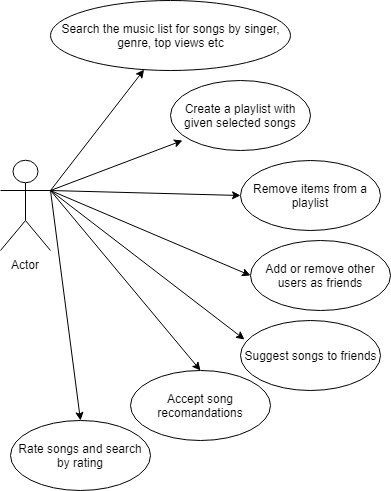

The diagram above was exported from draw.io. Its source (the exported page's mxGraphModel, read from the mxfile embedded in the PNG):
<mxGraphModel dx="1010" dy="582" grid="1" gridSize="10" guides="1" tooltips="1" connect="1" arrows="1" fold="1" page="1" pageScale="1" pageWidth="850" pageHeight="1100" math="0" shadow="0">
  <root>
    <mxCell id="0" />
    <mxCell id="1" parent="0" />
    <mxCell id="telTz8yCe6HYuPkOWgVF-1" value="Actor" style="shape=umlActor;verticalLabelPosition=bottom;labelBackgroundColor=#ffffff;verticalAlign=top;html=1;outlineConnect=0;" vertex="1" parent="1">
      <mxGeometry x="160" y="240" width="50" height="90" as="geometry" />
    </mxCell>
    <mxCell id="telTz8yCe6HYuPkOWgVF-4" value="&lt;div&gt;Search the music list for songs by singer,&lt;/div&gt;&lt;div&gt;genre, top views etc&lt;/div&gt;" style="ellipse;whiteSpace=wrap;html=1;" vertex="1" parent="1">
      <mxGeometry x="210" y="80" width="240" height="70" as="geometry" />
    </mxCell>
    <mxCell id="telTz8yCe6HYuPkOWgVF-5" value="Create a playlist with given selected songs&lt;br&gt;" style="ellipse;whiteSpace=wrap;html=1;" vertex="1" parent="1">
      <mxGeometry x="330" y="160" width="140" height="70" as="geometry" />
    </mxCell>
    <mxCell id="telTz8yCe6HYuPkOWgVF-6" value="Remove items from a playlist" style="ellipse;whiteSpace=wrap;html=1;" vertex="1" parent="1">
      <mxGeometry x="400" y="240" width="140" height="70" as="geometry" />
    </mxCell>
    <mxCell id="telTz8yCe6HYuPkOWgVF-7" value="Add or remove other users as friends" style="ellipse;whiteSpace=wrap;html=1;" vertex="1" parent="1">
      <mxGeometry x="410" y="320" width="140" height="70" as="geometry" />
    </mxCell>
    <mxCell id="telTz8yCe6HYuPkOWgVF-8" value="Suggest songs to friends" style="ellipse;whiteSpace=wrap;html=1;" vertex="1" parent="1">
      <mxGeometry x="400" y="400" width="140" height="70" as="geometry" />
    </mxCell>
    <mxCell id="telTz8yCe6HYuPkOWgVF-11" value="Accept song recomandations&lt;br&gt;" style="ellipse;whiteSpace=wrap;html=1;" vertex="1" parent="1">
      <mxGeometry x="290" y="450" width="140" height="70" as="geometry" />
    </mxCell>
    <mxCell id="telTz8yCe6HYuPkOWgVF-12" value="Rate songs and search by rating&lt;br&gt;" style="ellipse;whiteSpace=wrap;html=1;" vertex="1" parent="1">
      <mxGeometry x="170" y="500" width="140" height="70" as="geometry" />
    </mxCell>
    <mxCell id="telTz8yCe6HYuPkOWgVF-18" value="" style="endArrow=classic;html=1;exitX=1;exitY=0.3333333333333333;exitDx=0;exitDy=0;exitPerimeter=0;" edge="1" parent="1" source="telTz8yCe6HYuPkOWgVF-1" target="telTz8yCe6HYuPkOWgVF-4">
      <mxGeometry width="50" height="50" relative="1" as="geometry">
        <mxPoint x="160" y="640" as="sourcePoint" />
        <mxPoint x="210" y="590" as="targetPoint" />
      </mxGeometry>
    </mxCell>
    <mxCell id="telTz8yCe6HYuPkOWgVF-19" value="" style="endArrow=classic;html=1;entryX=0.086;entryY=0.854;entryDx=0;entryDy=0;entryPerimeter=0;exitX=1;exitY=0.3333333333333333;exitDx=0;exitDy=0;exitPerimeter=0;" edge="1" parent="1" source="telTz8yCe6HYuPkOWgVF-1" target="telTz8yCe6HYuPkOWgVF-5">
      <mxGeometry width="50" height="50" relative="1" as="geometry">
        <mxPoint x="160" y="640" as="sourcePoint" />
        <mxPoint x="210" y="590" as="targetPoint" />
      </mxGeometry>
    </mxCell>
    <mxCell id="telTz8yCe6HYuPkOWgVF-20" value="" style="endArrow=classic;html=1;entryX=0;entryY=0.5;entryDx=0;entryDy=0;exitX=1;exitY=0.3333333333333333;exitDx=0;exitDy=0;exitPerimeter=0;" edge="1" parent="1" source="telTz8yCe6HYuPkOWgVF-1" target="telTz8yCe6HYuPkOWgVF-6">
      <mxGeometry width="50" height="50" relative="1" as="geometry">
        <mxPoint x="160" y="640" as="sourcePoint" />
        <mxPoint x="210" y="590" as="targetPoint" />
      </mxGeometry>
    </mxCell>
    <mxCell id="telTz8yCe6HYuPkOWgVF-21" value="" style="endArrow=classic;html=1;entryX=0;entryY=0.5;entryDx=0;entryDy=0;exitX=1;exitY=0.3333333333333333;exitDx=0;exitDy=0;exitPerimeter=0;" edge="1" parent="1" source="telTz8yCe6HYuPkOWgVF-1" target="telTz8yCe6HYuPkOWgVF-7">
      <mxGeometry width="50" height="50" relative="1" as="geometry">
        <mxPoint x="160" y="640" as="sourcePoint" />
        <mxPoint x="210" y="590" as="targetPoint" />
      </mxGeometry>
    </mxCell>
    <mxCell id="telTz8yCe6HYuPkOWgVF-22" value="" style="endArrow=classic;html=1;entryX=0.031;entryY=0.271;entryDx=0;entryDy=0;entryPerimeter=0;exitX=1;exitY=0.3333333333333333;exitDx=0;exitDy=0;exitPerimeter=0;" edge="1" parent="1" source="telTz8yCe6HYuPkOWgVF-1" target="telTz8yCe6HYuPkOWgVF-8">
      <mxGeometry width="50" height="50" relative="1" as="geometry">
        <mxPoint x="160" y="640" as="sourcePoint" />
        <mxPoint x="210" y="590" as="targetPoint" />
      </mxGeometry>
    </mxCell>
    <mxCell id="telTz8yCe6HYuPkOWgVF-23" value="" style="endArrow=classic;html=1;entryX=0.5;entryY=0;entryDx=0;entryDy=0;exitX=1;exitY=0.3333333333333333;exitDx=0;exitDy=0;exitPerimeter=0;" edge="1" parent="1" source="telTz8yCe6HYuPkOWgVF-1" target="telTz8yCe6HYuPkOWgVF-11">
      <mxGeometry width="50" height="50" relative="1" as="geometry">
        <mxPoint x="160" y="640" as="sourcePoint" />
        <mxPoint x="210" y="590" as="targetPoint" />
      </mxGeometry>
    </mxCell>
    <mxCell id="telTz8yCe6HYuPkOWgVF-24" value="" style="endArrow=classic;html=1;entryX=0.5;entryY=0;entryDx=0;entryDy=0;" edge="1" parent="1" target="telTz8yCe6HYuPkOWgVF-12">
      <mxGeometry width="50" height="50" relative="1" as="geometry">
        <mxPoint x="210" y="270" as="sourcePoint" />
        <mxPoint x="210" y="590" as="targetPoint" />
      </mxGeometry>
    </mxCell>
  </root>
</mxGraphModel>